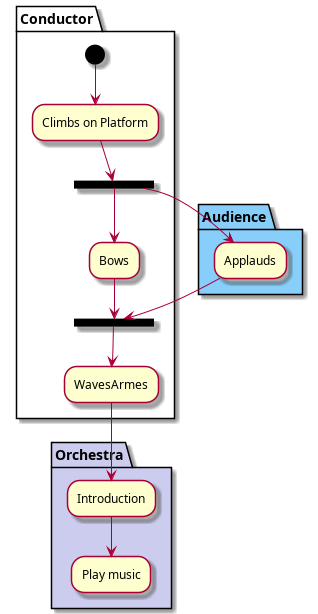

The diagram above was rendered by PlantUML. Its source (embedded in the PNG):
@startuml
partition Conductor {
(*) --> "Climbs on Platform"
--> === S1 ===
--> Bows
}
partition Audience #LightSkyBlue {
=== S1 === --> Applauds
}
partition Conductor {
Bows --> === S2 ===
--> WavesArmes
Applauds --> === S2 ===
}
partition Orchestra #CCCCEE {
WavesArmes --> Introduction
--> "Play music"
}
@enduml